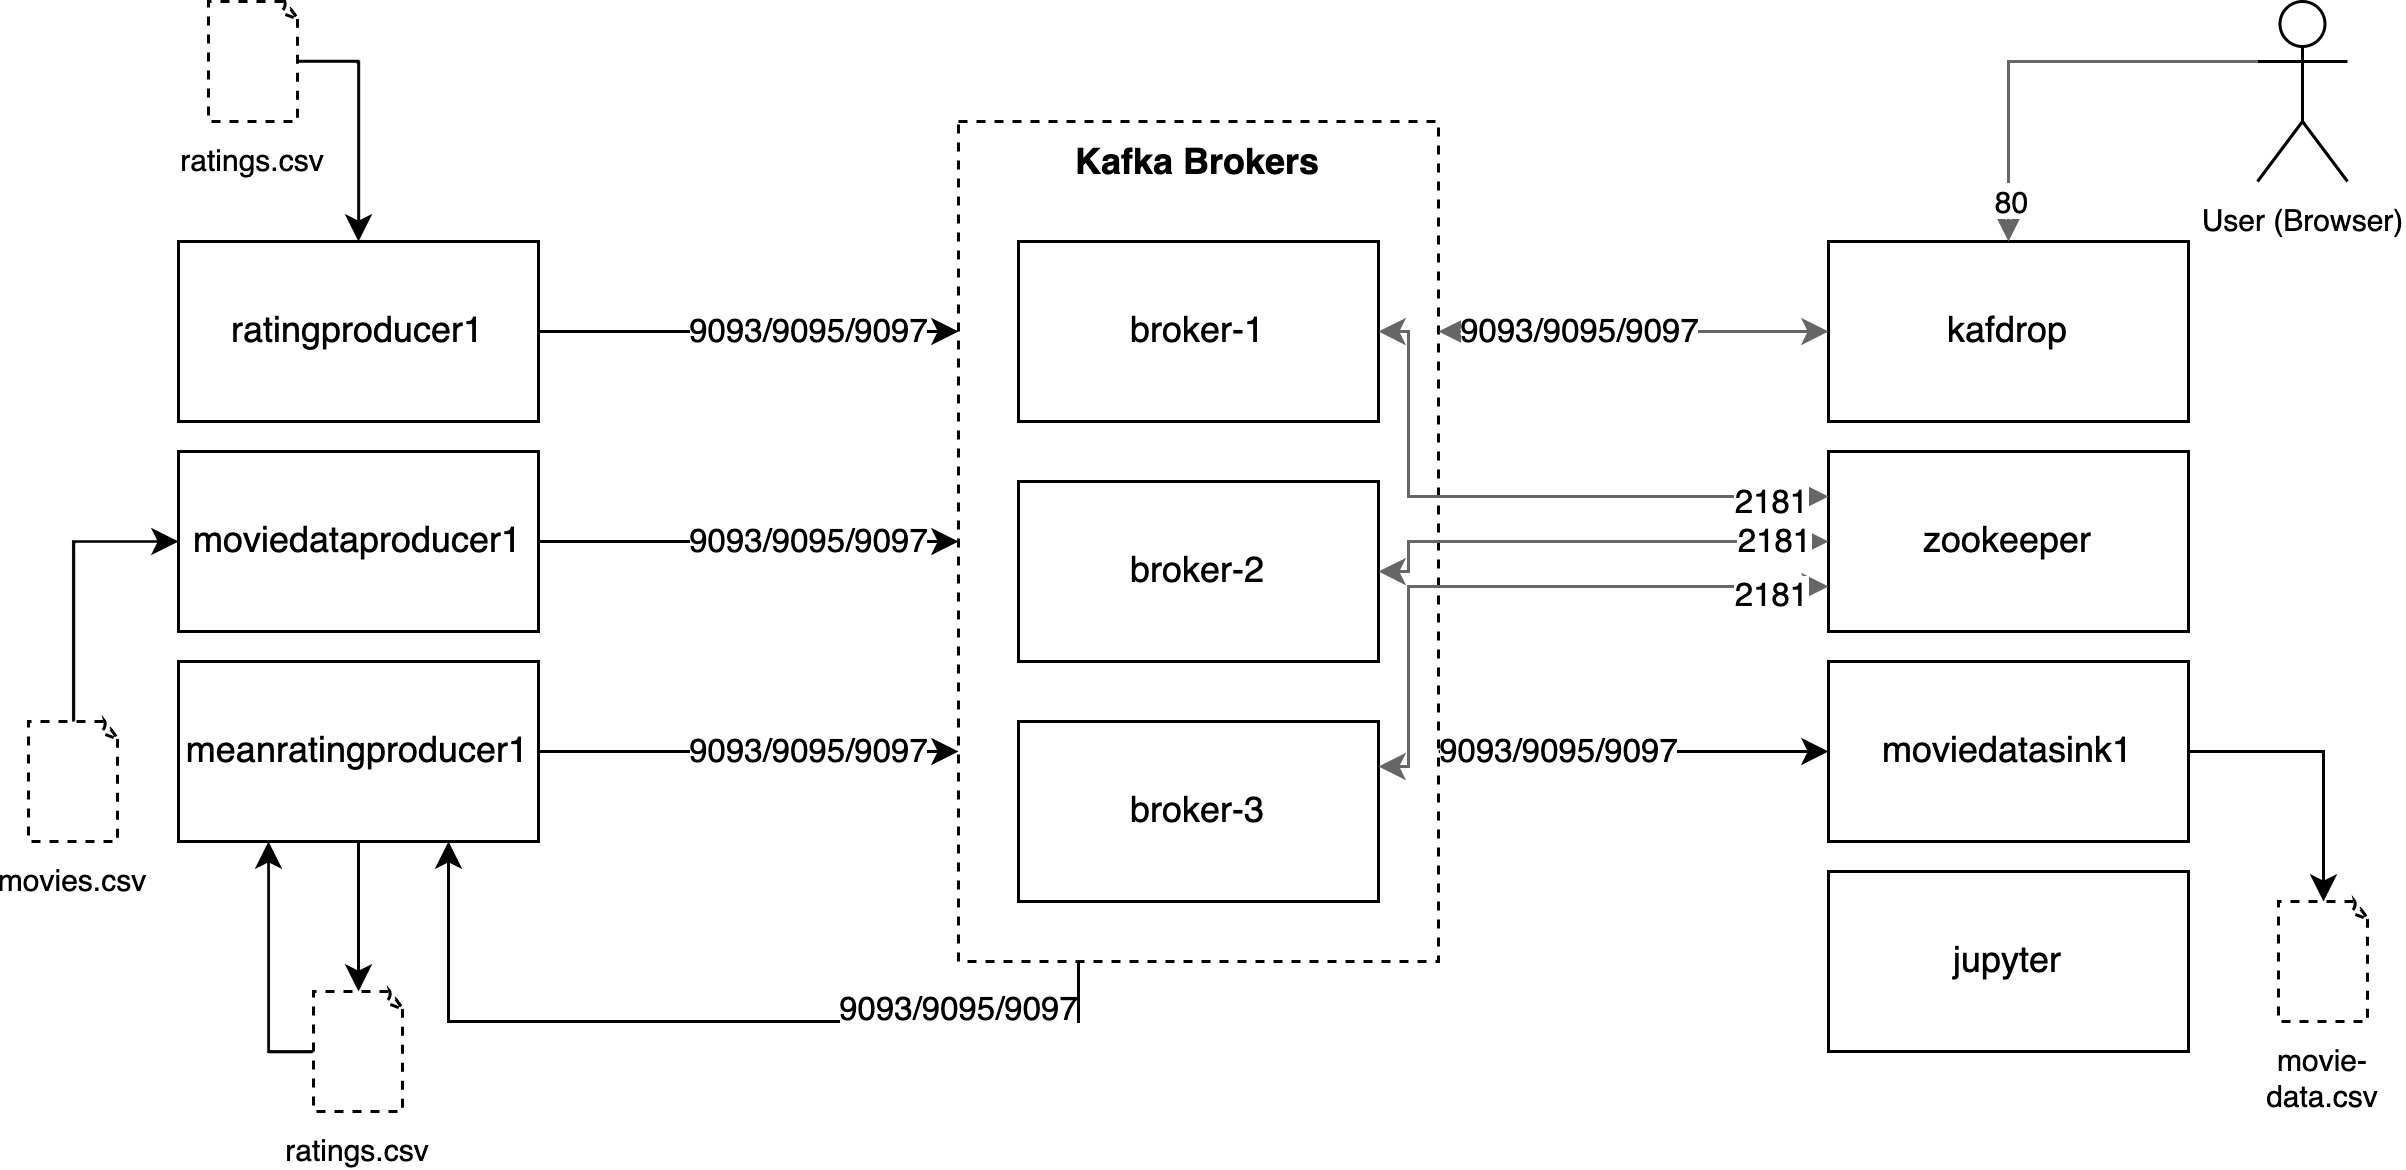

The diagram above was exported from draw.io. Its source (the exported page's mxGraphModel, read from the mxfile embedded in the PNG):
<mxGraphModel dx="818" dy="549" grid="1" gridSize="10" guides="1" tooltips="1" connect="1" arrows="1" fold="1" page="1" pageScale="1" pageWidth="827" pageHeight="1169" math="0" shadow="0">
  <root>
    <mxCell id="0" />
    <mxCell id="1" parent="0" />
    <mxCell id="c517Q_gDQomh30h7H0s7-18" value="" style="edgeStyle=orthogonalEdgeStyle;rounded=0;orthogonalLoop=1;jettySize=auto;html=1;exitX=1;exitY=0.75;exitDx=0;exitDy=0;" parent="1" source="c517Q_gDQomh30h7H0s7-11" target="c517Q_gDQomh30h7H0s7-7" edge="1">
      <mxGeometry relative="1" as="geometry">
        <mxPoint x="490" y="190" as="sourcePoint" />
      </mxGeometry>
    </mxCell>
    <mxCell id="c517Q_gDQomh30h7H0s7-23" value="9093/9095/9097" style="edgeLabel;html=1;align=center;verticalAlign=middle;resizable=0;points=[];" parent="c517Q_gDQomh30h7H0s7-18" vertex="1" connectable="0">
      <mxGeometry x="-0.5538" relative="1" as="geometry">
        <mxPoint x="11" as="offset" />
      </mxGeometry>
    </mxCell>
    <mxCell id="c517Q_gDQomh30h7H0s7-11" value="Kafka Brokers" style="rounded=0;whiteSpace=wrap;html=1;dashed=1;verticalAlign=top;fontStyle=1" parent="1" vertex="1">
      <mxGeometry x="330" y="50" width="160" height="280" as="geometry" />
    </mxCell>
    <mxCell id="c517Q_gDQomh30h7H0s7-1" value="broker-1" style="rounded=0;whiteSpace=wrap;html=1;" parent="1" vertex="1">
      <mxGeometry x="350" y="90" width="120" height="60" as="geometry" />
    </mxCell>
    <mxCell id="c517Q_gDQomh30h7H0s7-2" value="broker-2" style="rounded=0;whiteSpace=wrap;html=1;" parent="1" vertex="1">
      <mxGeometry x="350" y="170" width="120" height="60" as="geometry" />
    </mxCell>
    <mxCell id="c517Q_gDQomh30h7H0s7-3" value="broker-3" style="rounded=0;whiteSpace=wrap;html=1;" parent="1" vertex="1">
      <mxGeometry x="350" y="250" width="120" height="60" as="geometry" />
    </mxCell>
    <mxCell id="c517Q_gDQomh30h7H0s7-12" value="" style="edgeStyle=orthogonalEdgeStyle;rounded=0;orthogonalLoop=1;jettySize=auto;html=1;entryX=0;entryY=0.25;entryDx=0;entryDy=0;" parent="1" source="c517Q_gDQomh30h7H0s7-4" target="c517Q_gDQomh30h7H0s7-11" edge="1">
      <mxGeometry relative="1" as="geometry" />
    </mxCell>
    <mxCell id="c517Q_gDQomh30h7H0s7-19" value="9093/9095/9097" style="edgeLabel;html=1;align=center;verticalAlign=middle;resizable=0;points=[];" parent="c517Q_gDQomh30h7H0s7-12" vertex="1" connectable="0">
      <mxGeometry x="0.8143" y="-1" relative="1" as="geometry">
        <mxPoint x="-37" y="-1" as="offset" />
      </mxGeometry>
    </mxCell>
    <mxCell id="c517Q_gDQomh30h7H0s7-4" value="ratingproducer1" style="rounded=0;whiteSpace=wrap;html=1;" parent="1" vertex="1">
      <mxGeometry x="70" y="90" width="120" height="60" as="geometry" />
    </mxCell>
    <mxCell id="c517Q_gDQomh30h7H0s7-13" value="" style="edgeStyle=orthogonalEdgeStyle;rounded=0;orthogonalLoop=1;jettySize=auto;html=1;" parent="1" source="c517Q_gDQomh30h7H0s7-5" target="c517Q_gDQomh30h7H0s7-11" edge="1">
      <mxGeometry relative="1" as="geometry">
        <mxPoint x="260" y="200" as="targetPoint" />
      </mxGeometry>
    </mxCell>
    <mxCell id="c517Q_gDQomh30h7H0s7-20" value="9093/9095/9097" style="edgeLabel;html=1;align=center;verticalAlign=middle;resizable=0;points=[];" parent="c517Q_gDQomh30h7H0s7-13" vertex="1" connectable="0">
      <mxGeometry x="0.8571" y="-1" relative="1" as="geometry">
        <mxPoint x="-40" y="-1" as="offset" />
      </mxGeometry>
    </mxCell>
    <mxCell id="c517Q_gDQomh30h7H0s7-5" value="moviedataproducer1" style="rounded=0;whiteSpace=wrap;html=1;" parent="1" vertex="1">
      <mxGeometry x="70" y="160" width="120" height="60" as="geometry" />
    </mxCell>
    <mxCell id="c517Q_gDQomh30h7H0s7-6" value="meanratingproducer1" style="rounded=0;whiteSpace=wrap;html=1;" parent="1" vertex="1">
      <mxGeometry x="70" y="230" width="120" height="60" as="geometry" />
    </mxCell>
    <mxCell id="c517Q_gDQomh30h7H0s7-7" value="moviedatasink1" style="rounded=0;whiteSpace=wrap;html=1;" parent="1" vertex="1">
      <mxGeometry x="620" y="230" width="120" height="60" as="geometry" />
    </mxCell>
    <mxCell id="c517Q_gDQomh30h7H0s7-8" value="kafdrop" style="rounded=0;whiteSpace=wrap;html=1;" parent="1" vertex="1">
      <mxGeometry x="620" y="90" width="120" height="60" as="geometry" />
    </mxCell>
    <mxCell id="c517Q_gDQomh30h7H0s7-9" value="zookeeper" style="rounded=0;whiteSpace=wrap;html=1;" parent="1" vertex="1">
      <mxGeometry x="620" y="160" width="120" height="60" as="geometry" />
    </mxCell>
    <mxCell id="c517Q_gDQomh30h7H0s7-10" value="jupyter" style="rounded=0;whiteSpace=wrap;html=1;" parent="1" vertex="1">
      <mxGeometry x="620" y="300" width="120" height="60" as="geometry" />
    </mxCell>
    <mxCell id="c517Q_gDQomh30h7H0s7-15" value="" style="edgeStyle=orthogonalEdgeStyle;rounded=0;orthogonalLoop=1;jettySize=auto;html=1;exitX=1;exitY=0.5;exitDx=0;exitDy=0;entryX=0;entryY=0.75;entryDx=0;entryDy=0;" parent="1" source="c517Q_gDQomh30h7H0s7-6" target="c517Q_gDQomh30h7H0s7-11" edge="1">
      <mxGeometry relative="1" as="geometry">
        <mxPoint x="200" y="210" as="sourcePoint" />
        <mxPoint x="260" y="280" as="targetPoint" />
      </mxGeometry>
    </mxCell>
    <mxCell id="c517Q_gDQomh30h7H0s7-21" value="9093/9095/9097" style="edgeLabel;html=1;align=center;verticalAlign=middle;resizable=0;points=[];" parent="c517Q_gDQomh30h7H0s7-15" vertex="1" connectable="0">
      <mxGeometry x="0.8714" relative="1" as="geometry">
        <mxPoint x="-41" as="offset" />
      </mxGeometry>
    </mxCell>
    <mxCell id="c517Q_gDQomh30h7H0s7-17" value="" style="edgeStyle=orthogonalEdgeStyle;rounded=0;orthogonalLoop=1;jettySize=auto;html=1;exitX=0.25;exitY=1;exitDx=0;exitDy=0;entryX=0.75;entryY=1;entryDx=0;entryDy=0;" parent="1" source="c517Q_gDQomh30h7H0s7-11" target="c517Q_gDQomh30h7H0s7-6" edge="1">
      <mxGeometry relative="1" as="geometry">
        <mxPoint x="200" y="290" as="sourcePoint" />
        <mxPoint x="270" y="290" as="targetPoint" />
      </mxGeometry>
    </mxCell>
    <mxCell id="c517Q_gDQomh30h7H0s7-22" value="9093/9095/9097" style="edgeLabel;html=1;align=center;verticalAlign=middle;resizable=0;points=[];" parent="c517Q_gDQomh30h7H0s7-17" vertex="1" connectable="0">
      <mxGeometry x="-0.7241" y="-4" relative="1" as="geometry">
        <mxPoint x="-20" as="offset" />
      </mxGeometry>
    </mxCell>
    <mxCell id="c517Q_gDQomh30h7H0s7-25" value="" style="edgeStyle=orthogonalEdgeStyle;rounded=0;orthogonalLoop=1;jettySize=auto;html=1;exitX=1;exitY=0.5;exitDx=0;exitDy=0;entryX=0;entryY=0.25;entryDx=0;entryDy=0;startArrow=classic;startFill=1;fillColor=#f5f5f5;strokeColor=#666666;" parent="1" source="c517Q_gDQomh30h7H0s7-1" target="c517Q_gDQomh30h7H0s7-9" edge="1">
      <mxGeometry relative="1" as="geometry">
        <mxPoint x="500" y="270" as="sourcePoint" />
        <mxPoint x="640" y="270" as="targetPoint" />
        <Array as="points">
          <mxPoint x="480" y="120" />
          <mxPoint x="480" y="175" />
        </Array>
      </mxGeometry>
    </mxCell>
    <mxCell id="c517Q_gDQomh30h7H0s7-31" value="2181" style="edgeLabel;html=1;align=center;verticalAlign=middle;resizable=0;points=[];" parent="c517Q_gDQomh30h7H0s7-25" vertex="1" connectable="0">
      <mxGeometry x="0.786" y="-2" relative="1" as="geometry">
        <mxPoint x="3" as="offset" />
      </mxGeometry>
    </mxCell>
    <mxCell id="c517Q_gDQomh30h7H0s7-27" value="" style="edgeStyle=orthogonalEdgeStyle;rounded=0;orthogonalLoop=1;jettySize=auto;html=1;exitX=1;exitY=0.5;exitDx=0;exitDy=0;entryX=0;entryY=0.5;entryDx=0;entryDy=0;startArrow=classic;startFill=1;fillColor=#f5f5f5;strokeColor=#666666;" parent="1" source="c517Q_gDQomh30h7H0s7-2" target="c517Q_gDQomh30h7H0s7-9" edge="1">
      <mxGeometry relative="1" as="geometry">
        <mxPoint x="480" y="130" as="sourcePoint" />
        <mxPoint x="640" y="185" as="targetPoint" />
        <Array as="points">
          <mxPoint x="480" y="200" />
          <mxPoint x="480" y="190" />
        </Array>
      </mxGeometry>
    </mxCell>
    <mxCell id="c517Q_gDQomh30h7H0s7-32" value="2181" style="edgeLabel;html=1;align=center;verticalAlign=middle;resizable=0;points=[];" parent="c517Q_gDQomh30h7H0s7-27" vertex="1" connectable="0">
      <mxGeometry x="0.6588" relative="1" as="geometry">
        <mxPoint x="9" as="offset" />
      </mxGeometry>
    </mxCell>
    <mxCell id="c517Q_gDQomh30h7H0s7-28" value="" style="edgeStyle=orthogonalEdgeStyle;rounded=0;orthogonalLoop=1;jettySize=auto;html=1;exitX=1;exitY=0.25;exitDx=0;exitDy=0;entryX=0;entryY=0.75;entryDx=0;entryDy=0;startArrow=classic;startFill=1;fillColor=#f5f5f5;strokeColor=#666666;" parent="1" source="c517Q_gDQomh30h7H0s7-3" target="c517Q_gDQomh30h7H0s7-9" edge="1">
      <mxGeometry relative="1" as="geometry">
        <mxPoint x="480" y="210" as="sourcePoint" />
        <mxPoint x="640" y="200" as="targetPoint" />
        <Array as="points">
          <mxPoint x="480" y="265" />
          <mxPoint x="480" y="205" />
        </Array>
      </mxGeometry>
    </mxCell>
    <mxCell id="c517Q_gDQomh30h7H0s7-33" value="2181" style="edgeLabel;html=1;align=center;verticalAlign=middle;resizable=0;points=[];" parent="c517Q_gDQomh30h7H0s7-28" vertex="1" connectable="0">
      <mxGeometry x="0.8182" y="-3" relative="1" as="geometry">
        <mxPoint as="offset" />
      </mxGeometry>
    </mxCell>
    <mxCell id="c517Q_gDQomh30h7H0s7-29" value="" style="edgeStyle=orthogonalEdgeStyle;rounded=0;orthogonalLoop=1;jettySize=auto;html=1;exitX=0;exitY=0.5;exitDx=0;exitDy=0;entryX=1;entryY=0.25;entryDx=0;entryDy=0;startArrow=classic;startFill=1;fillColor=#f5f5f5;strokeColor=#666666;" parent="1" source="c517Q_gDQomh30h7H0s7-8" target="c517Q_gDQomh30h7H0s7-11" edge="1">
      <mxGeometry relative="1" as="geometry">
        <mxPoint x="480" y="130" as="sourcePoint" />
        <mxPoint x="640" y="185" as="targetPoint" />
        <Array as="points">
          <mxPoint x="560" y="120" />
          <mxPoint x="560" y="120" />
        </Array>
      </mxGeometry>
    </mxCell>
    <mxCell id="c517Q_gDQomh30h7H0s7-30" value="9093/9095/9097" style="edgeLabel;html=1;align=center;verticalAlign=middle;resizable=0;points=[];" parent="c517Q_gDQomh30h7H0s7-29" vertex="1" connectable="0">
      <mxGeometry x="0.3857" y="-1" relative="1" as="geometry">
        <mxPoint x="7" y="1" as="offset" />
      </mxGeometry>
    </mxCell>
    <mxCell id="c517Q_gDQomh30h7H0s7-34" value="ratings.csv" style="whiteSpace=wrap;html=1;shape=mxgraph.basic.document;dashed=1;fontSize=10;labelPosition=center;verticalLabelPosition=bottom;align=center;verticalAlign=top;" parent="1" vertex="1">
      <mxGeometry x="80" y="10" width="30" height="40" as="geometry" />
    </mxCell>
    <mxCell id="yV1ThmSHZaD8WttQScdX-1" value="" style="endArrow=classic;html=1;rounded=0;fontSize=10;exitX=1;exitY=0.5;exitDx=0;exitDy=0;exitPerimeter=0;entryX=0.5;entryY=0;entryDx=0;entryDy=0;" edge="1" parent="1" source="c517Q_gDQomh30h7H0s7-34" target="c517Q_gDQomh30h7H0s7-4">
      <mxGeometry width="50" height="50" relative="1" as="geometry">
        <mxPoint x="150" y="140" as="sourcePoint" />
        <mxPoint x="200" y="90" as="targetPoint" />
        <Array as="points">
          <mxPoint x="130" y="30" />
        </Array>
      </mxGeometry>
    </mxCell>
    <mxCell id="yV1ThmSHZaD8WttQScdX-3" value="movies.csv" style="whiteSpace=wrap;html=1;shape=mxgraph.basic.document;dashed=1;fontSize=10;labelPosition=center;verticalLabelPosition=bottom;align=center;verticalAlign=top;" vertex="1" parent="1">
      <mxGeometry x="20" y="250" width="30" height="40" as="geometry" />
    </mxCell>
    <mxCell id="yV1ThmSHZaD8WttQScdX-4" value="" style="endArrow=classic;html=1;rounded=0;fontSize=10;exitX=0.5;exitY=0;exitDx=0;exitDy=0;exitPerimeter=0;entryX=0;entryY=0.5;entryDx=0;entryDy=0;" edge="1" parent="1" source="yV1ThmSHZaD8WttQScdX-3" target="c517Q_gDQomh30h7H0s7-5">
      <mxGeometry width="50" height="50" relative="1" as="geometry">
        <mxPoint x="90" y="380" as="sourcePoint" />
        <mxPoint x="70" y="330" as="targetPoint" />
        <Array as="points">
          <mxPoint x="35" y="190" />
        </Array>
      </mxGeometry>
    </mxCell>
    <mxCell id="yV1ThmSHZaD8WttQScdX-5" value="movie-data.csv" style="whiteSpace=wrap;html=1;shape=mxgraph.basic.document;dashed=1;fontSize=10;labelPosition=center;verticalLabelPosition=bottom;align=center;verticalAlign=top;" vertex="1" parent="1">
      <mxGeometry x="770" y="310" width="30" height="40" as="geometry" />
    </mxCell>
    <mxCell id="yV1ThmSHZaD8WttQScdX-8" value="" style="endArrow=classic;html=1;rounded=0;fontSize=10;exitX=1;exitY=0.5;exitDx=0;exitDy=0;entryX=0.5;entryY=0;entryDx=0;entryDy=0;entryPerimeter=0;" edge="1" parent="1" source="c517Q_gDQomh30h7H0s7-7" target="yV1ThmSHZaD8WttQScdX-5">
      <mxGeometry width="50" height="50" relative="1" as="geometry">
        <mxPoint x="120" y="40" as="sourcePoint" />
        <mxPoint x="140" y="100" as="targetPoint" />
        <Array as="points">
          <mxPoint x="785" y="260" />
        </Array>
      </mxGeometry>
    </mxCell>
    <mxCell id="yV1ThmSHZaD8WttQScdX-9" value="ratings.csv" style="whiteSpace=wrap;html=1;shape=mxgraph.basic.document;dashed=1;fontSize=10;labelPosition=center;verticalLabelPosition=bottom;align=center;verticalAlign=top;" vertex="1" parent="1">
      <mxGeometry x="115" y="340" width="30" height="40" as="geometry" />
    </mxCell>
    <mxCell id="yV1ThmSHZaD8WttQScdX-13" value="" style="endArrow=classic;html=1;rounded=0;fontSize=10;exitX=0.5;exitY=1;exitDx=0;exitDy=0;entryX=0.5;entryY=0;entryDx=0;entryDy=0;entryPerimeter=0;" edge="1" parent="1" source="c517Q_gDQomh30h7H0s7-6" target="yV1ThmSHZaD8WttQScdX-9">
      <mxGeometry width="50" height="50" relative="1" as="geometry">
        <mxPoint x="10" y="370" as="sourcePoint" />
        <mxPoint x="60" y="320" as="targetPoint" />
      </mxGeometry>
    </mxCell>
    <mxCell id="yV1ThmSHZaD8WttQScdX-14" value="" style="endArrow=classic;html=1;rounded=0;fontSize=10;entryX=0.25;entryY=1;entryDx=0;entryDy=0;exitX=0;exitY=0.5;exitDx=0;exitDy=0;exitPerimeter=0;" edge="1" parent="1" source="yV1ThmSHZaD8WttQScdX-9" target="c517Q_gDQomh30h7H0s7-6">
      <mxGeometry width="50" height="50" relative="1" as="geometry">
        <mxPoint x="100" y="410" as="sourcePoint" />
        <mxPoint x="150" y="360" as="targetPoint" />
        <Array as="points">
          <mxPoint x="100" y="360" />
        </Array>
      </mxGeometry>
    </mxCell>
    <mxCell id="yV1ThmSHZaD8WttQScdX-15" value="User (Browser)" style="shape=umlActor;verticalLabelPosition=bottom;verticalAlign=top;html=1;outlineConnect=0;fontSize=10;" vertex="1" parent="1">
      <mxGeometry x="763" y="10" width="30" height="60" as="geometry" />
    </mxCell>
    <mxCell id="yV1ThmSHZaD8WttQScdX-16" value="" style="endArrow=classic;html=1;rounded=0;fontSize=10;entryX=0.5;entryY=0;entryDx=0;entryDy=0;exitX=0;exitY=0.3333333333333333;exitDx=0;exitDy=0;exitPerimeter=0;strokeColor=#666;" edge="1" parent="1" source="yV1ThmSHZaD8WttQScdX-15" target="c517Q_gDQomh30h7H0s7-8">
      <mxGeometry width="50" height="50" relative="1" as="geometry">
        <mxPoint x="750" y="150" as="sourcePoint" />
        <mxPoint x="795" y="200" as="targetPoint" />
        <Array as="points">
          <mxPoint x="680" y="30" />
        </Array>
      </mxGeometry>
    </mxCell>
    <mxCell id="yV1ThmSHZaD8WttQScdX-17" value="80" style="edgeLabel;html=1;align=center;verticalAlign=middle;resizable=0;points=[];fontSize=10;" vertex="1" connectable="0" parent="yV1ThmSHZaD8WttQScdX-16">
      <mxGeometry x="0.7921" y="1" relative="1" as="geometry">
        <mxPoint as="offset" />
      </mxGeometry>
    </mxCell>
  </root>
</mxGraphModel>